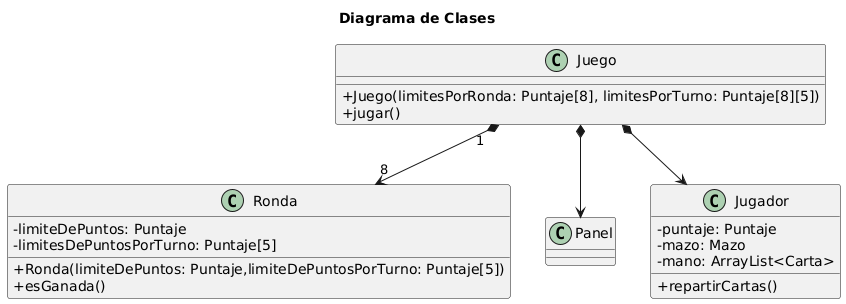

The diagram above was rendered by PlantUML. Its source (embedded in the PNG):
@startuml
skinparam classAttributeIconSize 0

title Diagrama de Clases

class Juego {
    +Juego(limitesPorRonda: Puntaje[8], limitesPorTurno: Puntaje[8][5])
    +jugar()
}

class Ronda { 
    -limiteDePuntos: Puntaje
    -limitesDePuntosPorTurno: Puntaje[5]
    +Ronda(limiteDePuntos: Puntaje,limiteDePuntosPorTurno: Puntaje[5])
    +esGanada()
}

class Panel {

}

class Jugador { 
    -puntaje: Puntaje
    -mazo: Mazo
    -mano: ArrayList<Carta>
    +repartirCartas()
}

'--------------------------------------------------------
'class PuntajeJugador {
    
'}
'class Carta {

'}

'class CartaPoker {
'    -puntaje: Puntaje
'    -palo: String
'    +puntajeEsIgual(carta: Carta): boolean
'    +paloEsIgual(carta: Carta): boolean
'    +esInmediatamenteSuperior(carta: Carta): boolean
'    +esInmediatamenteInferior(carta: Carta): boolean
'    +agregarPuntos(puntos: Puntaje)
'    +modificarMultiplicador()
'}

'class Mazo {
'    +repartir(cantidad: int): ArrayList<Carta>
'}

'class ManoPoker {
'    -limite
'    +agregarCarta(Carta carta)
'    +sacarCarta(Carta carta)
'    +evaluar()
'}
'------------------------------------------------------

'class CartaComodin{

'}

'class CartaTarot {

'}



'class CartasDisponibles {
    
'}



/'
 ManoPoker.agregar(Carta carta){

 }


 ManoPoker.evaluar(PuntajeJugador, Comodines){
    var valor_numerico, multiplicador, puntuacion

    for each CartaPoker in CartasPoker{
        valor_numerico = CartaPoker.sumar(valor_numerico);
    }

    for each Comodin in Comodines{
        multiplicador = Comodin.sumar(multiplicador);
    }

    determinarPuntuacionPorMano(CartarPoker);
    puntuacion = PuntuacionPorMano.calcular(valor_numerico, multiplicador);
    PuntaJugador.sumar(puntuacion);
  }
'/

' interfaz, sus hijas implementa el metodo de manera !=
'abstract class PuntuacionPorMano { 
'    +calcular()
'}

'class PuntuacionPorManoEscaleraReal {

'}


Juego *--> Jugador
Juego "1" *--> "8" Ronda
Juego *--> Panel
'Jugador "1" --> "8" Carta
'Jugador "1" *--> "1" Mazo
'Mazo *-left-> "52" Carta
'ManoPoker --> PuntuacionPorMano
'ManoPoker --> "*" CartaPoker
'PuntuacionPorManoEscaleraReal --|> PuntuacionPorMano 

/' 
Posible manera de conseguir la mano?
def evaluate_hand(self):
        """Determine the type of poker hand."""
        rank_counts = self.get_rank_counts()
        values = list(rank_counts.values())
        
        if self.is_flush() and self.is_straight():
            return "Straight Flush"
        elif 4 in values:
            return "Four of a Kind"
        elif 3 in values and 2 in values:
            return "Full House"
        elif self.is_flush():
            return "Flush"
        elif self.is_straight():
            return "Straight"
        elif 3 in values:
            return "Three of a Kind"
        elif values.count(2) == 2:
            return "Two Pair"
        elif 2 in values:
            return "One Pair"
        else:
            return "High Card" '/
@enduml